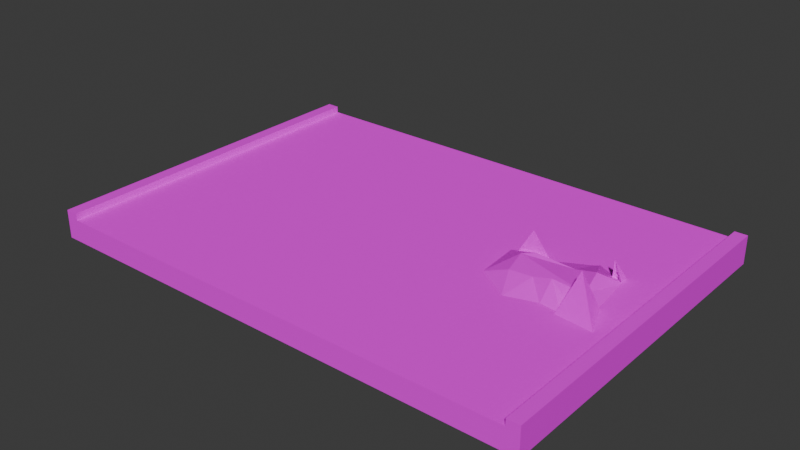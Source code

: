 # Source: lava.blend  (saved by Blender 4.0.36; exported with 4.5.12 LTS)
import bpy
from mathutils import Matrix  # noqa: F401  (used for matrix-valued properties, if any)

bpy.ops.wm.read_factory_settings(use_empty=True)
scene = bpy.context.scene
scene.name = 'Scene'

# ---- collections
col_road = bpy.data.collections.new('road'); scene.collection.children.link(col_road)

# ---- images (referenced by path relative to the original .blend; pixels are not part of the script)
import os
ASSET_DIR = os.environ.get("B2B_ASSET_DIR", "")  # directory of the original .blend (textures are referenced by path, not embedded)
HERE = os.path.dirname(os.path.abspath(__file__))  # packed textures are extracted next to this script under _unpacked/

def load_image(name, relpath, width, height, colorspace="sRGB"):
    """Load a texture the original file referenced (path relative to the .blend, or extracted next to this script)."""
    p = next((c for c in (os.path.join(HERE, relpath), os.path.join(ASSET_DIR, relpath)) if relpath and os.path.exists(c)), "")
    if p:
        img = bpy.data.images.load(p, check_existing=True)
        img.name = name
    else:  # same state as the original file: an image datablock whose file is absent (Cycles renders it pink)
        img = bpy.data.images.new(name, width, height)
        img.source = "FILE"
        img.filepath = "//" + (relpath or name)
    img.colorspace_settings.name = colorspace
    return img
img_lava_jpg = load_image('lava.jpg', 'lava.jpg', 1024, 1024, 'sRGB')
img_rk_png = load_image('rk.png', 'rk.png', 1024, 1024, 'sRGB')
img_rd1_png_001 = load_image('rd1.png.001', 'rd1.png', 1024, 1024, 'sRGB')
img_rd2_png_001 = load_image('rd2.png.001', 'rd2.png', 1024, 1024, 'sRGB')

# ---- materials (node trees are filled in below, after node groups)
mat_material_010 = bpy.data.materials.new('Material.010')
mat_material_010.use_transparent_shadow = False
mat_material = bpy.data.materials.new('Material')
mat_material.use_transparent_shadow = False
mat_material_001 = bpy.data.materials.new('Material.001')
mat_material_001.use_transparent_shadow = False
mat_material_001.roughness = 1.0
mat_material_004 = bpy.data.materials.new('Material.004')
mat_material_004.use_transparent_shadow = False

# ---- material node trees
mat_material_010.use_nodes = True; mat_material_010.node_tree.nodes.clear()
_N = mat_material_010.node_tree.nodes; _L = mat_material_010.node_tree.links
n0 = _N.new('ShaderNodeBsdfPrincipled'); n0.name = 'Principled BSDF'; n0.location = (10, 300)
n0.inputs[3].default_value = 1.45
n1 = _N.new('ShaderNodeOutputMaterial'); n1.name = 'Material Output'; n1.location = (300, 300)
n2 = _N.new('ShaderNodeTexImage'); n2.name = 'Image Texture.001'; n2.location = (-310, 271)
n2.image = img_lava_jpg
_L.new(n0.outputs[0], n1.inputs[0])
_L.new(n2.outputs[0], n0.inputs[0])
n1.is_active_output = True
mat_material.use_nodes = True; mat_material.node_tree.nodes.clear()
_N = mat_material.node_tree.nodes; _L = mat_material.node_tree.links
n0 = _N.new('ShaderNodeOutputMaterial'); n0.name = 'Material Output'; n0.location = (300, 300)
n1 = _N.new('ShaderNodeBsdfPrincipled'); n1.name = 'Principled BSDF'; n1.location = (-48, 290)
n1.inputs[1].default_value = 0.7136
n1.inputs[2].default_value = 1.0
n1.inputs[3].default_value = 1.0
n2 = _N.new('ShaderNodeTexImage'); n2.name = 'Image Texture'; n2.location = (-371, 271)
n2.image = img_rk_png
_L.new(n1.outputs[0], n0.inputs[0])
_L.new(n2.outputs[0], n1.inputs[0])
n0.is_active_output = True
mat_material_001.use_nodes = True; mat_material_001.node_tree.nodes.clear()
_N = mat_material_001.node_tree.nodes; _L = mat_material_001.node_tree.links
n0 = _N.new('ShaderNodeBsdfPrincipled'); n0.name = 'Principled BSDF'; n0.location = (0, 300)
n0.inputs[2].default_value = 1.0
n0.inputs[3].default_value = 1.45
n0.inputs[13].default_value = 0.0
n1 = _N.new('ShaderNodeOutputMaterial'); n1.name = 'Material Output'; n1.location = (280, 300)
n2 = _N.new('ShaderNodeTexImage'); n2.name = 'Image Texture'; n2.location = (-336, 302)
n2.image = img_rd1_png_001
_L.new(n0.outputs[0], n1.inputs[0])
_L.new(n2.outputs[0], n0.inputs[0])
n1.is_active_output = True
mat_material_004.use_nodes = True; mat_material_004.node_tree.nodes.clear()
_N = mat_material_004.node_tree.nodes; _L = mat_material_004.node_tree.links
n0 = _N.new('ShaderNodeBsdfPrincipled'); n0.name = 'Principled BSDF'; n0.location = (10, 300)
n0.inputs[3].default_value = 1.45
n1 = _N.new('ShaderNodeOutputMaterial'); n1.name = 'Material Output'; n1.location = (300, 300)
n2 = _N.new('ShaderNodeTexImage'); n2.name = 'Image Texture'; n2.location = (-291, 279)
n2.image = img_rd2_png_001
_L.new(n0.outputs[0], n1.inputs[0])
_L.new(n2.outputs[0], n0.inputs[0])
n1.is_active_output = True

# ---- world
world_world = bpy.data.worlds.new('World'); scene.world = world_world
world_world.use_nodes = True; world_world.node_tree.nodes.clear()
_N = world_world.node_tree.nodes; _L = world_world.node_tree.links
n0 = _N.new('ShaderNodeOutputWorld'); n0.name = 'World Output'; n0.location = (300, 300)
n1 = _N.new('ShaderNodeBackground'); n1.name = 'Background'; n1.location = (10, 300)
n1.inputs[0].default_value = (0.05088, 0.05088, 0.05088, 1.0)
_L.new(n1.outputs[0], n0.inputs[0])
n0.is_active_output = True
world_world.color = (0.05088, 0.05088, 0.05088)
world_world.use_sun_shadow = False
world_world.sun_shadow_jitter_overblur = 0.0

# ---- meshes
me_circle_003 = bpy.data.meshes.new('Circle.003')
me_circle_003.from_pydata([(0.2707, 1.825, -0.2363), (-0.7514, 1.199, -0.2115), (-1.817, 1.003, -0.208), (-1.712, -0.3249, -0.2022), (-0.677, -1.016, -0.1983), (0.182, -0.7262, -0.1931), (0.8042, -0.8026, -0.1997), (1.35, -0.1222, -0.2017), (1.191, 1.312, -0.2084), (0.12, 0.8854, -0.01728), (-0.8773, 0.7117, 0.1444), (-1.165, 0.4785, 0.1399), (-1.017, -0.2332, 0.0578), (-0.3815, -0.188, 0.07194), (0.1849, -0.2698, 0.2633), (0.5907, -0.4366, 0.06146), (0.9294, -0.04226, 0.04667), (0.775, 0.7397, 0.1985), (-1.223, 1.089, 0.4954), (-1.223, 1.481, -0.182), (-1.606, 1.044, -0.1795), (-0.765, 1.17, -0.1841), (-0.6527, -0.997, -0.1922), (0.685, -0.8996, -0.1845), (1.353, -0.05809, -0.1845), (1.743, -1.013, -0.1845), (0.8682, -0.1265, 0.6672), (0.8585, 1.323, -0.2145), (1.16, 1.247, -0.2089), (0.9807, 1.15, 0.4551), (1.122, 1.525, -0.1623)], [], [(2, 1, 10, 11), (0, 8, 17, 9), (6, 5, 14, 15), (3, 2, 11, 12), (7, 6, 15, 16), (4, 3, 12, 13), (1, 0, 9, 10), (8, 7, 16, 17), (5, 4, 13, 14), (10, 9, 17, 16, 15, 14, 13, 12, 11), (19, 21, 18), (20, 21, 19), (20, 18, 21), (24, 26, 23), (25, 26, 24), (25, 23, 26), (28, 30, 27), (29, 30, 28), (29, 27, 30)])
me_circle_003.polygons.foreach_set('material_index', [0, 0, 0, 0, 0, 0, 0, 0, 0, 0, 1, 1, 1, 1, 1, 1, 1, 1, 1])
_uv = me_circle_003.uv_layers.new(name='UVMap')
_uv.uv.foreach_set('vector', [-0.5784, 0.9514, 0.121, 1.08, 0.03838, 0.7605, -0.1502, 0.6075, 0.7917, 1.491, 1.396, 1.154, 1.123, 0.7789, 0.6928, 0.8745, 1.142, -0.2333, 0.7335, -0.1831, 0.7354, 0.1164, 1.002, 0.006913, -0.5092, 0.08024, -0.5784, 0.9514, -0.1502, 0.6075, -0.05303, 0.1404, 1.5, 0.2133, 1.142, -0.2333, 1.002, 0.006913, 1.224, 0.2657, 0.1698, -0.3731, -0.5092, 0.08024, -0.05303, 0.1404, 0.3638, 0.1701, 0.121, 1.08, 0.7917, 1.491, 0.6928, 0.8745, 0.03838, 0.7605, 1.396, 1.154, 1.5, 0.2133, 1.224, 0.2657, 1.123, 0.7789, 0.7335, -0.1831, 0.1698, -0.3731, 0.3638, 0.1701, 0.7354, 0.1164, 0.03838, 0.7605, 0.6928, 0.8745, 1.123, 0.7789, 1.224, 0.2657, 1.002, 0.006913, 0.7354, 0.1164, 0.3638, 0.1701, -0.05303, 0.1404, -0.1502, 0.6075, 0.5322, 0.3628, 0.3952, 0.6179, 0.2353, 0.3628, 0.1841, 0.3628, 0.5431, 0.6179, 0.4909, 0.3628, 0.4686, 0.2194, 0.2939, 0.4022, 0.4009, 0.5784, 0.5322, 0.3628, 0.3952, 0.6179, 0.2353, 0.3628, 0.1841, 0.3628, 0.5431, 0.6179, 0.4909, 0.3628, 0.4686, 0.2194, 0.2939, 0.4022, 0.4009, 0.5784, 0.5322, 0.3628, 0.3952, 0.6179, 0.2353, 0.3628, 0.1841, 0.3628, 0.5431, 0.6179, 0.4909, 0.3628, 0.4686, 0.2194, 0.2939, 0.4022, 0.4009, 0.5784])
me_circle_003.materials.append(mat_material_010)
me_circle_003.materials.append(mat_material)
me_circle_003.update()
me_cube_001 = bpy.data.meshes.new('Cube.001')
me_cube_001.from_pydata([(-6.772, -0.4762, 5.0), (-6.772, 0.1429, 5.0), (6.772, -0.4762, 5.0), (6.772, 0.1429, 5.0), (-7.13, -0.4762, 5.0), (-7.13, 0.1429, 5.0), (7.13, -0.4762, 5.0), (7.13, 0.1429, 5.0), (6.772, 0.3333, 5.0), (7.13, 0.3333, 5.0), (-6.772, 0.3333, 5.0), (-7.13, 0.3333, 5.0), (-6.772, -0.4762, -5.0), (-6.772, 0.1429, -5.0), (6.772, -0.4762, -5.0), (6.772, 0.1429, -5.0), (-7.13, -0.4762, -5.0), (-7.13, 0.1429, -5.0), (7.13, -0.4762, -5.0), (7.13, 0.1429, -5.0), (6.772, 0.3333, -5.0), (7.13, 0.3333, -5.0), (-6.772, 0.3333, -5.0), (-7.13, 0.3333, -5.0)], [], [(3, 7, 6, 2), (2, 0, 1, 3), (0, 4, 5, 1), (3, 8, 9, 7), (5, 11, 10, 1), (15, 14, 18, 19), (14, 15, 13, 12), (12, 13, 17, 16), (15, 19, 21, 20), (17, 13, 22, 23), (11, 5, 17, 23), (4, 0, 12, 16), (6, 7, 19, 18), (8, 3, 15, 20), (10, 11, 23, 22), (5, 4, 16, 17), (3, 1, 13, 15), (0, 2, 14, 12), (7, 9, 21, 19), (9, 8, 20, 21), (2, 6, 18, 14), (1, 10, 22, 13)])
me_cube_001.polygons.foreach_set('material_index', [1, 1, 1, 1, 1, 1, 1, 1, 1, 1, 1, 1, 1, 1, 1, 1, 0, 1, 1, 1, 1, 1])
_uv = me_cube_001.uv_layers.new(name='UVMap')
_uv.uv.foreach_set('vector', [0.7373, 0.5107, 0.7499, 0.5107, 0.7499, 0.4672, 0.7373, 0.4672, 0.7373, 0.4672, 0.2627, 0.4672, 0.2627, 0.5107, 0.7373, 0.5107, 0.2627, 0.4672, 0.2501, 0.4672, 0.2501, 0.5107, 0.2627, 0.5107, 0.7373, 0.5107, 0.7373, 0.524, 0.7499, 0.524, 0.7499, 0.5107, 0.2501, 0.5107, 0.2501, 0.524, 0.2627, 0.524, 0.2627, 0.5107, 0.7373, 0.5107, 0.7373, 0.4672, 0.7499, 0.4672, 0.7499, 0.5107, 0.7373, 0.4672, 0.7373, 0.5107, 0.2627, 0.5107, 0.2627, 0.4672, 0.2627, 0.4672, 0.2627, 0.5107, 0.2501, 0.5107, 0.2501, 0.4672, 0.7373, 0.5107, 0.7499, 0.5107, 0.7499, 0.524, 0.7373, 0.524, 0.2501, 0.5107, 0.2627, 0.5107, 0.2627, 0.524, 0.2501, 0.524, 0.512, 0.8506, 0.5053, 0.8506, 0.5053, 0.1494, 0.512, 0.1494, 0.2501, 0.8506, 0.2627, 0.8506, 0.2627, 0.1494, 0.2501, 0.1494, 0.4836, 0.8506, 0.5053, 0.8506, 0.5053, 0.1494, 0.4836, 0.1494, 0.512, 0.8506, 0.5053, 0.8506, 0.5053, 0.1494, 0.512, 0.1494, 0.2627, 0.8506, 0.2501, 0.8506, 0.2501, 0.1494, 0.2627, 0.1494, 0.5053, 0.8506, 0.4836, 0.8506, 0.4836, 0.1494, 0.5053, 0.1494, -0.006081, 2.558, -0.006081, -0.5717, 0.9939, -0.5717, 0.9939, 2.558, 0.2627, 0.8506, 0.7373, 0.8506, 0.7373, 0.1494, 0.2627, 0.1494, 0.5053, 0.8506, 0.512, 0.8506, 0.512, 0.1494, 0.5053, 0.1494, 0.7499, 0.8506, 0.7373, 0.8506, 0.7373, 0.1494, 0.7499, 0.1494, 0.7373, 0.8506, 0.7499, 0.8506, 0.7499, 0.1494, 0.7373, 0.1494, 0.5053, 0.8506, 0.512, 0.8506, 0.512, 0.1494, 0.5053, 0.1494])
me_cube_001.materials.append(mat_material_001)
me_cube_001.materials.append(mat_material_004)
me_cube_001.update()
me_cube_001.normals_split_custom_set([tuple(v) for v in zip(*[iter([0.0, 0.0, -1.0, 0.0, 0.0, -1.0, 0.0, 0.0, -1.0, 0.0, 0.0, -1.0, 0.0, 0.0, -1.0, 0.0, 0.0, -1.0, 0.0, 0.0, -1.0, 0.0, 0.0, -1.0, 0.0, 0.0, -1.0, 0.0, 0.0, -1.0, 0.0, 0.0, -1.0, 0.0, 0.0, -1.0, 0.0, 0.0, -1.0, 0.0, 0.0, -1.0, 0.0, 0.0, -1.0, 0.0, 0.0, -1.0, 0.0, 0.0, -1.0, 0.0, 0.0, -1.0, 0.0, 0.0, -1.0, 0.0, 0.0, -1.0, 0.0, 0.0, 1.0, 0.0, 0.0, 1.0, 0.0, 0.0, 1.0, 0.0, 0.0, 1.0, 0.0, 0.0, 1.0, 0.0, 0.0, 1.0, 0.0, 0.0, 1.0, 0.0, 0.0, 1.0, 0.0, 0.0, 1.0, 0.0, 0.0, 1.0, 0.0, 0.0, 1.0, 0.0, 0.0, 1.0, 0.0, 0.0, 1.0, 0.0, 0.0, 1.0, 0.0, 0.0, 1.0, 0.0, 0.0, 1.0, 0.0, 0.0, 1.0, 0.0, 0.0, 1.0, 0.0, 0.0, 1.0, 0.0, 0.0, 1.0, 1.0, 0.0, 0.0, 1.0, 0.0, 0.0, 1.0, 0.0, 0.0, 1.0, 0.0, 0.0, 0.0, 1.0, 8.319e-08, 0.0, 1.0, 8.319e-08, 0.0, 1.0, 8.319e-08, 0.0, 1.0, 8.319e-08, -1.0, 0.0, 0.0, -1.0, 0.0, 0.0, -1.0, 0.0, 0.0, -1.0, 0.0, 0.0, 1.0, 0.0, 0.0, 1.0, 0.0, 0.0, 1.0, 0.0, 0.0, 1.0, 0.0, 0.0, 0.0, -1.0, -9.567e-08, 0.0, -1.0, -9.567e-08, 0.0, -1.0, -9.567e-08, 0.0, -1.0, -9.567e-08, 1.0, 0.0, 0.0, 1.0, 0.0, 0.0, 1.0, 0.0, 0.0, 1.0, 0.0, 0.0, 0.0, -1.0, -9.506e-08, 0.0, -1.0, -9.506e-08, 0.0, -1.0, -9.506e-08, 0.0, -1.0, -9.506e-08, 0.0, 1.0, 8.45e-08, 0.0, 1.0, 8.45e-08, 0.0, 1.0, 8.45e-08, 0.0, 1.0, 8.45e-08, -1.0, 0.0, 0.0, -1.0, 0.0, 0.0, -1.0, 0.0, 0.0, -1.0, 0.0, 0.0, 0.0, -1.0, -9.567e-08, 0.0, -1.0, -9.567e-08, 0.0, -1.0, -9.567e-08, 0.0, -1.0, -9.567e-08, 0.0, 1.0, 8.319e-08, 0.0, 1.0, 8.319e-08, 0.0, 1.0, 8.319e-08, 0.0, 1.0, 8.319e-08, -1.0, 0.0, 0.0, -1.0, 0.0, 0.0, -1.0, 0.0, 0.0, -1.0, 0.0, 0.0])] * 3)])

# ---- objects
ob_lava = bpy.data.objects.new('lava', me_circle_003)
ob_cube = bpy.data.objects.new('Cube', me_cube_001)

# ---- transforms, parenting, visibility, modifiers, constraints
ob_lava.location = (17.55, -0.1605, 1.096)
ob_lava.scale = (3.895, 3.895, 3.895)
ob_cube.location = (-0.3511, 0.1137, -0.1815)
ob_cube.rotation_euler = (1.571, -0.0, 0.0)
ob_cube.scale = (3.895, 3.895, 3.895)

# ---- collection membership
scene.collection.objects.link(ob_lava)
col_road.objects.link(ob_cube)

# ---- scene / render settings (as saved in the file)
scene.frame_start = 1; scene.frame_end = 250; scene.frame_set(0)
scene.render.engine = 'BLENDER_EEVEE_NEXT'
scene.cycles.sampling_pattern = 'TABULATED_SOBOL'
bpy.context.view_layer.update()

# ---- added for rendering (the .blend has no active camera and no usable light): camera, sun
cam_auto = bpy.data.cameras.new('AutoCamera')
cam_auto.lens = 50.0
cam_auto.sensor_width = 36.0
cam_auto.clip_end = 1105.56
ob_auto_camera = bpy.data.objects.new('AutoCamera', cam_auto)
scene.collection.objects.link(ob_auto_camera)
ob_auto_camera.location = (62.644, -75.4803, 51.2254)
ob_auto_camera.rotation_euler = (1.09748, -7.21219e-08, 0.694738)
scene.camera = ob_auto_camera
light_auto_sun = bpy.data.lights.new('AutoSun', 'SUN')
light_auto_sun.energy = 3.0
light_auto_sun.angle = 0.0523599
ob_auto_sun = bpy.data.objects.new('AutoSun', light_auto_sun)
scene.collection.objects.link(ob_auto_sun)
ob_auto_sun.rotation_euler = (0.872665, 0.174533, 0.523599)
bpy.context.view_layer.update()
